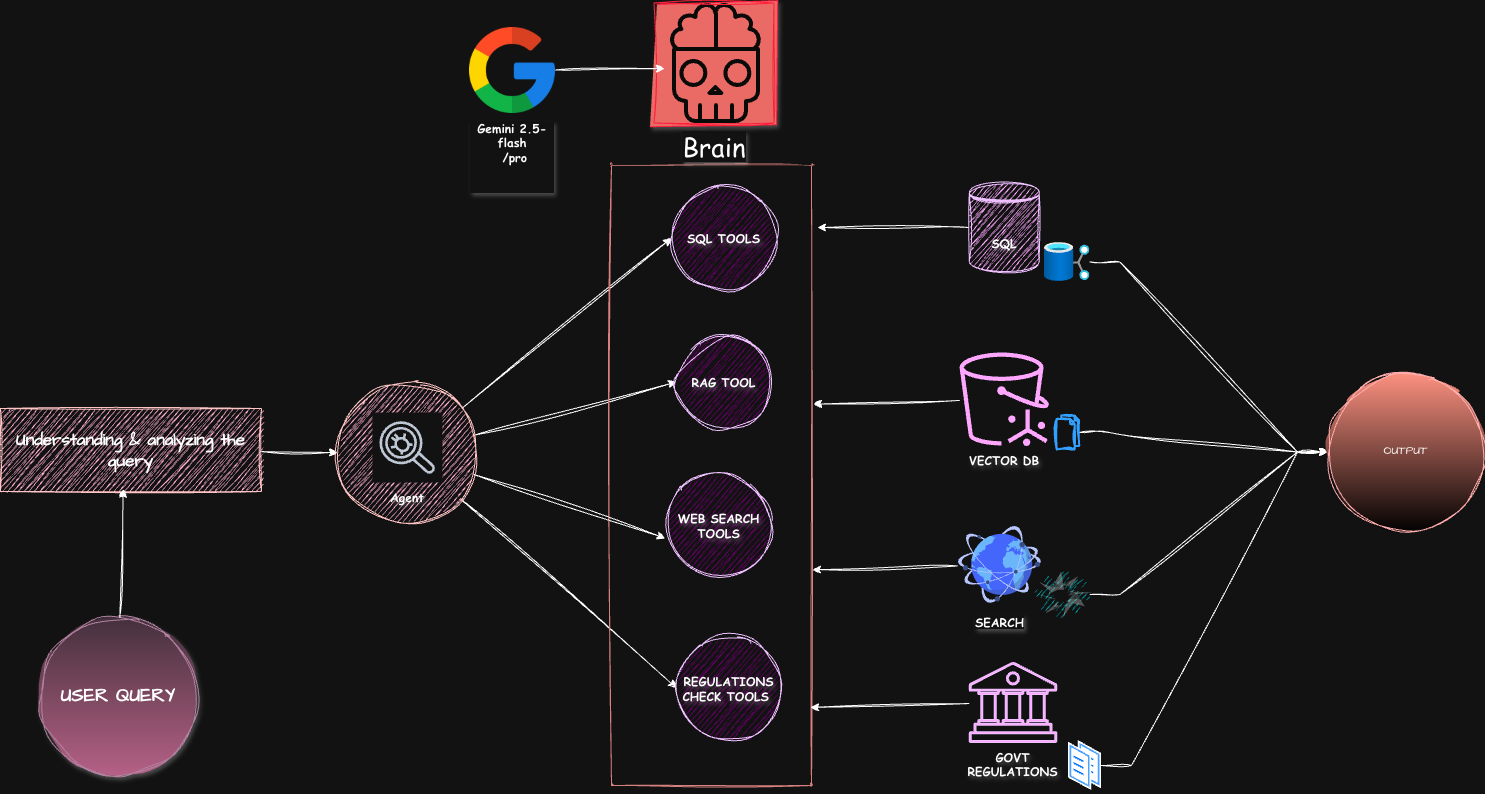

The diagram above was exported from draw.io. Its source (the exported page's mxGraphModel, read from the mxfile embedded in the PNG):
<mxGraphModel dx="2010" dy="1505" grid="0" gridSize="10" guides="1" tooltips="1" connect="1" arrows="1" fold="1" page="0" pageScale="1" pageWidth="850" pageHeight="1100" background="#FFFFFF" math="0" shadow="0">
  <root>
    <mxCell id="0" />
    <mxCell id="1" parent="0" />
    <mxCell id="OAmuF4IcmFQGGs67tnZA-35" value="" style="edgeStyle=none;rounded=0;sketch=1;hachureGap=4;jiggle=2;curveFitting=1;orthogonalLoop=1;jettySize=auto;entryX=0;entryY=0.5;entryDx=0;entryDy=0;fontFamily=Comic Sans MS;fontColor=default;fontStyle=1;textShadow=1;labelBorderColor=none;convertToSvg=0;html=1;spacingTop=1;" parent="1" source="OAmuF4IcmFQGGs67tnZA-1" target="OAmuF4IcmFQGGs67tnZA-31" edge="1">
      <mxGeometry relative="1" as="geometry" />
    </mxCell>
    <mxCell id="OAmuF4IcmFQGGs67tnZA-36" value="" style="edgeStyle=none;rounded=0;sketch=1;hachureGap=4;jiggle=2;curveFitting=1;orthogonalLoop=1;jettySize=auto;entryX=0;entryY=0.5;entryDx=0;entryDy=0;fontFamily=Comic Sans MS;fontColor=default;fontStyle=1;textShadow=1;labelBorderColor=none;convertToSvg=0;html=1;spacingTop=1;" parent="1" source="OAmuF4IcmFQGGs67tnZA-1" target="OAmuF4IcmFQGGs67tnZA-32" edge="1">
      <mxGeometry relative="1" as="geometry" />
    </mxCell>
    <mxCell id="OAmuF4IcmFQGGs67tnZA-38" value="" style="edgeStyle=none;rounded=0;sketch=1;hachureGap=4;jiggle=2;curveFitting=1;orthogonalLoop=1;jettySize=auto;entryX=0;entryY=0.5;entryDx=0;entryDy=0;fontFamily=Comic Sans MS;fontColor=default;fontStyle=1;textShadow=1;labelBorderColor=none;convertToSvg=0;html=1;spacingTop=1;" parent="1" source="OAmuF4IcmFQGGs67tnZA-1" target="OAmuF4IcmFQGGs67tnZA-34" edge="1">
      <mxGeometry relative="1" as="geometry" />
    </mxCell>
    <mxCell id="OAmuF4IcmFQGGs67tnZA-1" value="" style="ellipse;aspect=fixed;sketch=1;hachureGap=4;jiggle=2;curveFitting=1;fontFamily=Comic Sans MS;fillColor=#a20025;fontColor=default;strokeColor=#6F0000;fontStyle=1;textShadow=1;labelBorderColor=none;whiteSpace=wrap;convertToSvg=0;html=1;spacingTop=1;" parent="1" vertex="1">
      <mxGeometry x="90" y="360" width="140" height="140" as="geometry" />
    </mxCell>
    <mxCell id="OAmuF4IcmFQGGs67tnZA-2" value="Agent" style="sketch=0;outlineConnect=0;fontColor=default;gradientColor=none;strokeColor=#232F3E;fillColor=#ffffff;dashed=0;verticalLabelPosition=bottom;verticalAlign=top;align=center;fontSize=12;fontStyle=1;aspect=fixed;shape=mxgraph.aws4.resourceIcon;resIcon=mxgraph.aws4.agent;hachureGap=4;jiggle=2;curveFitting=1;fontFamily=Comic Sans MS;textShadow=1;labelBorderColor=none;whiteSpace=wrap;convertToSvg=0;html=1;spacingTop=1;" parent="1" vertex="1">
      <mxGeometry x="125" y="390" width="70" height="70" as="geometry" />
    </mxCell>
    <mxCell id="OAmuF4IcmFQGGs67tnZA-6" value="" style="swimlane;startSize=0;hachureGap=4;fontFamily=Comic Sans MS;fillColor=light-dark(#F8CECC,#33001A);strokeColor=#b85450;swimlaneFillColor=none;gradientColor=#ea6b66;fontStyle=1;textShadow=1;labelBorderColor=none;whiteSpace=wrap;convertToSvg=0;html=1;spacingTop=1;sketch=1;curveFitting=1;jiggle=2;glass=1;rounded=1;shadow=0;fontColor=default;" parent="1" vertex="1">
      <mxGeometry x="364" y="143" width="200" height="620" as="geometry" />
    </mxCell>
    <mxCell id="OAmuF4IcmFQGGs67tnZA-31" value="SQL TOOLS" style="ellipse;aspect=fixed;sketch=1;hachureGap=4;jiggle=2;curveFitting=1;fontFamily=Comic Sans MS;fillColor=light-dark(#6A00FF,#660066);fontColor=default;strokeColor=#3700CC;gradientColor=none;labelBorderColor=none;labelBackgroundColor=none;fontStyle=1;textShadow=1;whiteSpace=wrap;convertToSvg=0;html=1;spacingTop=1;fillStyle=hachure;" parent="OAmuF4IcmFQGGs67tnZA-6" vertex="1">
      <mxGeometry x="60" y="20" width="105" height="105" as="geometry" />
    </mxCell>
    <mxCell id="OAmuF4IcmFQGGs67tnZA-32" value="RAG TOOL" style="ellipse;aspect=fixed;hachureGap=4;fontFamily=Comic Sans MS;fillColor=light-dark(#6A00FF,#660066);fontColor=default;strokeColor=#3700CC;sketch=1;curveFitting=1;jiggle=2;shadow=0;labelBackgroundColor=none;labelBorderColor=none;textShadow=1;fontStyle=1;whiteSpace=wrap;convertToSvg=0;html=1;spacingTop=1;fillStyle=hachure;" parent="OAmuF4IcmFQGGs67tnZA-6" vertex="1">
      <mxGeometry x="65" y="169" width="95" height="95" as="geometry" />
    </mxCell>
    <mxCell id="OAmuF4IcmFQGGs67tnZA-33" value="WEB SEARCH&lt;div&gt;TOOLS&lt;/div&gt;" style="ellipse;aspect=fixed;sketch=1;hachureGap=4;jiggle=2;curveFitting=1;fontFamily=Comic Sans MS;fillColor=light-dark(#6A00FF,#660066);fontColor=default;strokeColor=#3700CC;gradientColor=none;labelBorderColor=none;labelBackgroundColor=none;fontStyle=1;textShadow=1;whiteSpace=wrap;convertToSvg=0;html=1;spacingTop=1;fillStyle=hachure;" parent="OAmuF4IcmFQGGs67tnZA-6" vertex="1">
      <mxGeometry x="55" y="307" width="105" height="105" as="geometry" />
    </mxCell>
    <mxCell id="OAmuF4IcmFQGGs67tnZA-34" value="REGULATIONS&lt;div&gt;CHECK TOOLS&amp;nbsp;&lt;/div&gt;" style="ellipse;aspect=fixed;sketch=1;hachureGap=4;jiggle=2;curveFitting=1;fontFamily=Comic Sans MS;fillColor=light-dark(#6A00FF,#660066);fontColor=default;strokeColor=#3700CC;fontStyle=1;textShadow=1;labelBorderColor=none;whiteSpace=wrap;convertToSvg=0;html=1;spacingTop=1;fillStyle=hachure;" parent="OAmuF4IcmFQGGs67tnZA-6" vertex="1">
      <mxGeometry x="65" y="470" width="105" height="105" as="geometry" />
    </mxCell>
    <mxCell id="OAmuF4IcmFQGGs67tnZA-42" value="" style="edgeStyle=none;rounded=0;sketch=1;hachureGap=4;jiggle=2;curveFitting=1;orthogonalLoop=1;jettySize=auto;fontFamily=Comic Sans MS;fontColor=default;fontStyle=1;textShadow=1;labelBorderColor=none;convertToSvg=0;html=1;spacingTop=1;" parent="1" source="OAmuF4IcmFQGGs67tnZA-8" edge="1">
      <mxGeometry relative="1" as="geometry">
        <mxPoint x="570" y="205" as="targetPoint" />
      </mxGeometry>
    </mxCell>
    <mxCell id="OAmuF4IcmFQGGs67tnZA-8" value="SQL" style="shape=datastore;hachureGap=4;fontFamily=Comic Sans MS;fillColor=#6a00ff;fontColor=default;strokeColor=#3700CC;sketch=1;curveFitting=1;jiggle=2;fontStyle=1;textShadow=1;labelBorderColor=none;whiteSpace=wrap;convertToSvg=0;html=1;spacingTop=1;" parent="1" vertex="1">
      <mxGeometry x="721.75" y="160" width="70" height="90" as="geometry" />
    </mxCell>
    <mxCell id="OAmuF4IcmFQGGs67tnZA-9" value="VECTOR DB" style="sketch=0;outlineConnect=0;fontColor=default;fillColor=#6a00ff;strokeColor=#3700CC;dashed=0;verticalLabelPosition=bottom;verticalAlign=top;align=center;fontSize=12;fontStyle=1;aspect=fixed;pointerEvents=1;shape=mxgraph.aws4.s3_vectors;hachureGap=4;jiggle=2;curveFitting=1;fontFamily=Comic Sans MS;textShadow=1;labelBorderColor=none;whiteSpace=wrap;convertToSvg=0;html=1;spacingTop=1;" parent="1" vertex="1">
      <mxGeometry x="710" y="330" width="93.5" height="93.5" as="geometry" />
    </mxCell>
    <mxCell id="OAmuF4IcmFQGGs67tnZA-15" value="Gemini 2.5-flash&lt;div&gt;&amp;nbsp;/pro&lt;/div&gt;&lt;div&gt;&lt;br&gt;&lt;div&gt;&lt;br&gt;&lt;/div&gt;&lt;/div&gt;" style="shape=image;verticalLabelPosition=bottom;labelBackgroundColor=default;verticalAlign=top;aspect=fixed;imageAspect=0;image=data:image/png,(base64 omitted: 27820 chars);shadow=0;fontColor=default;fontStyle=1;fontFamily=Comic Sans MS;textShadow=1;labelBorderColor=none;whiteSpace=wrap;convertToSvg=0;html=1;spacingTop=1;" parent="1" vertex="1">
      <mxGeometry x="222" y="5" width="86" height="86" as="geometry" />
    </mxCell>
    <mxCell id="OAmuF4IcmFQGGs67tnZA-21" value="&lt;span style=&quot;font-weight: normal;&quot;&gt;&lt;font style=&quot;font-size: 26px;&quot;&gt;Brain&lt;/font&gt;&lt;/span&gt;" style="shape=image;verticalAlign=top;verticalLabelPosition=bottom;labelBackgroundColor=#ffffff;imageAspect=0;aspect=fixed;image=https://icons.diagrams.net/icon-cache1/Nasty_Icons-2169/brain_dead-1356.svg;hachureGap=4;fontFamily=Comic Sans MS;fontColor=default;shadow=1;imageBorder=light-dark(#000000,#FF1F3D);fontStyle=1;textShadow=1;labelBorderColor=none;whiteSpace=wrap;convertToSvg=0;html=1;spacingTop=1;imageBackground=light-dark(#FFFFFF,#EA6B66);sketch=1;curveFitting=1;jiggle=2;fillStyle=solid;" parent="1" vertex="1">
      <mxGeometry x="407" y="-19" width="120" height="120" as="geometry" />
    </mxCell>
    <mxCell id="OAmuF4IcmFQGGs67tnZA-23" value="" style="rounded=0;sketch=1;hachureGap=4;jiggle=2;curveFitting=1;orthogonalLoop=1;jettySize=auto;entryX=0.083;entryY=0.542;entryDx=0;entryDy=0;entryPerimeter=0;fontFamily=Comic Sans MS;fontColor=default;fontStyle=1;textShadow=1;labelBorderColor=none;convertToSvg=0;html=1;spacingTop=1;" parent="1" source="OAmuF4IcmFQGGs67tnZA-15" target="OAmuF4IcmFQGGs67tnZA-21" edge="1">
      <mxGeometry relative="1" as="geometry" />
    </mxCell>
    <mxCell id="OAmuF4IcmFQGGs67tnZA-29" value="GOVT REGULATIONS&lt;br&gt;&lt;br&gt;" style="sketch=0;verticalLabelPosition=bottom;sketch=0;aspect=fixed;verticalAlign=top;strokeColor=#3700CC;fillColor=#6a00ff;align=center;outlineConnect=0;pointerEvents=1;shape=mxgraph.citrix2.finance_government;hachureGap=4;jiggle=2;curveFitting=1;fontFamily=Comic Sans MS;fontColor=default;fontStyle=1;textShadow=1;labelBorderColor=none;whiteSpace=wrap;convertToSvg=0;html=1;spacingTop=1;" parent="1" vertex="1">
      <mxGeometry x="721.75" y="640" width="87.46" height="80" as="geometry" />
    </mxCell>
    <mxCell id="OAmuF4IcmFQGGs67tnZA-30" value="SEARCH" style="shape=image;verticalAlign=top;verticalLabelPosition=bottom;labelBackgroundColor=#ffffff;imageAspect=0;aspect=fixed;image=https://icons.diagrams.net/icon-cache1/WHCompare_Isometric_Web_Hosting___Servers-2190/connected-globe-603.svg;sketch=1;hachureGap=4;jiggle=2;curveFitting=1;fontFamily=Comic Sans MS;fillColor=#6a00ff;fontColor=default;strokeColor=#3700CC;fontStyle=1;textShadow=1;labelBorderColor=none;whiteSpace=wrap;convertToSvg=0;html=1;spacingTop=1;" parent="1" vertex="1">
      <mxGeometry x="710" y="500" width="84.77" height="84.77" as="geometry" />
    </mxCell>
    <mxCell id="OAmuF4IcmFQGGs67tnZA-37" value="" style="edgeStyle=none;rounded=0;sketch=1;hachureGap=4;jiggle=2;curveFitting=1;orthogonalLoop=1;jettySize=auto;entryX=-0.012;entryY=0.625;entryDx=0;entryDy=0;entryPerimeter=0;fontFamily=Comic Sans MS;fontColor=default;fontStyle=1;textShadow=1;labelBorderColor=none;convertToSvg=0;html=1;spacingTop=1;" parent="1" source="OAmuF4IcmFQGGs67tnZA-1" target="OAmuF4IcmFQGGs67tnZA-33" edge="1">
      <mxGeometry relative="1" as="geometry" />
    </mxCell>
    <mxCell id="OAmuF4IcmFQGGs67tnZA-39" value="" style="edgeStyle=none;rounded=0;sketch=1;hachureGap=4;jiggle=2;curveFitting=1;orthogonalLoop=1;jettySize=auto;entryX=1.005;entryY=0.652;entryDx=0;entryDy=0;entryPerimeter=0;fontFamily=Comic Sans MS;fontColor=default;fontStyle=1;textShadow=1;labelBorderColor=none;convertToSvg=0;html=1;spacingTop=1;" parent="1" source="OAmuF4IcmFQGGs67tnZA-30" target="OAmuF4IcmFQGGs67tnZA-6" edge="1">
      <mxGeometry relative="1" as="geometry" />
    </mxCell>
    <mxCell id="OAmuF4IcmFQGGs67tnZA-40" value="" style="edgeStyle=none;rounded=0;sketch=1;hachureGap=4;jiggle=2;curveFitting=1;orthogonalLoop=1;jettySize=auto;entryX=0.995;entryY=0.874;entryDx=0;entryDy=0;entryPerimeter=0;fontFamily=Comic Sans MS;fontColor=default;fontStyle=1;textShadow=1;labelBorderColor=none;convertToSvg=0;html=1;spacingTop=1;" parent="1" source="OAmuF4IcmFQGGs67tnZA-29" target="OAmuF4IcmFQGGs67tnZA-6" edge="1">
      <mxGeometry relative="1" as="geometry" />
    </mxCell>
    <mxCell id="OAmuF4IcmFQGGs67tnZA-41" value="" style="edgeStyle=none;rounded=0;sketch=1;hachureGap=4;jiggle=2;curveFitting=1;orthogonalLoop=1;jettySize=auto;entryX=1.01;entryY=0.385;entryDx=0;entryDy=0;entryPerimeter=0;fontFamily=Comic Sans MS;fontColor=default;fontStyle=1;textShadow=1;labelBorderColor=none;convertToSvg=0;html=1;spacingTop=1;" parent="1" source="OAmuF4IcmFQGGs67tnZA-9" target="OAmuF4IcmFQGGs67tnZA-6" edge="1">
      <mxGeometry relative="1" as="geometry" />
    </mxCell>
    <mxCell id="OAmuF4IcmFQGGs67tnZA-50" style="edgeStyle=none;rounded=0;sketch=1;hachureGap=4;jiggle=2;curveFitting=1;orthogonalLoop=1;jettySize=auto;html=1;entryX=0;entryY=0.5;entryDx=0;entryDy=0;fontFamily=Architects Daughter;fontSource=https%3A%2F%2Ffonts.googleapis.com%2Fcss%3Ffamily%3DArchitects%2BDaughter;fontColor=default;" parent="1" source="OAmuF4IcmFQGGs67tnZA-47" target="OAmuF4IcmFQGGs67tnZA-1" edge="1">
      <mxGeometry relative="1" as="geometry" />
    </mxCell>
    <mxCell id="OAmuF4IcmFQGGs67tnZA-47" value="&lt;b&gt;&lt;font style=&quot;font-size: 17px;&quot;&gt;Understanding &amp;amp; analyzing the query&lt;/font&gt;&lt;/b&gt;" style="rounded=0;whiteSpace=wrap;html=1;sketch=1;hachureGap=4;jiggle=2;curveFitting=1;fontFamily=Architects Daughter;fontSource=https%3A%2F%2Ffonts.googleapis.com%2Fcss%3Ffamily%3DArchitects%2BDaughter;fillColor=#a20025;fontColor=default;strokeColor=#6F0000;direction=east;" parent="1" vertex="1">
      <mxGeometry x="-247" y="386" width="261" height="83" as="geometry" />
    </mxCell>
    <mxCell id="OAmuF4IcmFQGGs67tnZA-48" value="&lt;font style=&quot;font-size: 19px;&quot;&gt;&lt;b&gt;USER QUERY&lt;/b&gt;&lt;/font&gt;" style="ellipse;whiteSpace=wrap;html=1;aspect=fixed;sketch=1;hachureGap=4;jiggle=2;curveFitting=1;fontFamily=Architects Daughter;fontSource=https%3A%2F%2Ffonts.googleapis.com%2Fcss%3Ffamily%3DArchitects%2BDaughter;labelBackgroundColor=none;fillColor=#e6d0de;strokeColor=#996185;shadow=1;gradientColor=#d5739d;fontColor=default;" parent="1" vertex="1">
      <mxGeometry x="-208" y="595" width="158" height="158" as="geometry" />
    </mxCell>
    <mxCell id="OAmuF4IcmFQGGs67tnZA-49" style="edgeStyle=none;rounded=0;sketch=1;hachureGap=4;jiggle=2;curveFitting=1;orthogonalLoop=1;jettySize=auto;html=1;entryX=0.47;entryY=0.972;entryDx=0;entryDy=0;entryPerimeter=0;fontFamily=Architects Daughter;fontSource=https%3A%2F%2Ffonts.googleapis.com%2Fcss%3Ffamily%3DArchitects%2BDaughter;fontColor=default;" parent="1" source="OAmuF4IcmFQGGs67tnZA-48" target="OAmuF4IcmFQGGs67tnZA-47" edge="1">
      <mxGeometry relative="1" as="geometry" />
    </mxCell>
    <mxCell id="LwMAwPV6q7RCqlBgVaTe-4" style="edgeStyle=entityRelationEdgeStyle;rounded=0;sketch=1;hachureGap=4;jiggle=2;curveFitting=1;orthogonalLoop=1;jettySize=auto;html=1;entryX=0;entryY=0.5;entryDx=0;entryDy=0;fontFamily=Architects Daughter;fontSource=https%3A%2F%2Ffonts.googleapis.com%2Fcss%3Ffamily%3DArchitects%2BDaughter;fontColor=default;" edge="1" parent="1" source="OAmuF4IcmFQGGs67tnZA-51" target="LwMAwPV6q7RCqlBgVaTe-2">
      <mxGeometry relative="1" as="geometry" />
    </mxCell>
    <mxCell id="OAmuF4IcmFQGGs67tnZA-51" value="" style="html=1;verticalLabelPosition=bottom;align=center;labelBackgroundColor=#ffffff;verticalAlign=top;strokeWidth=2;strokeColor=#0080F0;shadow=0;dashed=0;shape=mxgraph.ios7.icons.documents;sketch=1;hachureGap=4;jiggle=2;curveFitting=1;fontFamily=Architects Daughter;fontSource=https%3A%2F%2Ffonts.googleapis.com%2Fcss%3Ffamily%3DArchitects%2BDaughter;fontColor=default;" parent="1" vertex="1">
      <mxGeometry x="809.21" y="393" width="22.5" height="34" as="geometry" />
    </mxCell>
    <mxCell id="LwMAwPV6q7RCqlBgVaTe-8" style="edgeStyle=entityRelationEdgeStyle;rounded=0;sketch=1;hachureGap=4;jiggle=2;curveFitting=1;orthogonalLoop=1;jettySize=auto;html=1;entryX=0;entryY=0.5;entryDx=0;entryDy=0;fontFamily=Architects Daughter;fontSource=https%3A%2F%2Ffonts.googleapis.com%2Fcss%3Ffamily%3DArchitects%2BDaughter;" edge="1" parent="1" source="OAmuF4IcmFQGGs67tnZA-52" target="LwMAwPV6q7RCqlBgVaTe-2">
      <mxGeometry relative="1" as="geometry" />
    </mxCell>
    <mxCell id="OAmuF4IcmFQGGs67tnZA-52" value="" style="image;aspect=fixed;perimeter=ellipsePerimeter;html=1;align=center;shadow=0;dashed=0;spacingTop=3;image=img/lib/active_directory/documents.svg;sketch=1;hachureGap=4;jiggle=2;curveFitting=1;fontFamily=Architects Daughter;fontSource=https%3A%2F%2Ffonts.googleapis.com%2Fcss%3Ffamily%3DArchitects%2BDaughter;fontColor=default;" parent="1" vertex="1">
      <mxGeometry x="821" y="718" width="33" height="50" as="geometry" />
    </mxCell>
    <mxCell id="LwMAwPV6q7RCqlBgVaTe-3" style="edgeStyle=entityRelationEdgeStyle;rounded=0;sketch=1;hachureGap=4;jiggle=2;curveFitting=1;orthogonalLoop=1;jettySize=auto;html=1;entryX=0;entryY=0.5;entryDx=0;entryDy=0;fontFamily=Architects Daughter;fontSource=https%3A%2F%2Ffonts.googleapis.com%2Fcss%3Ffamily%3DArchitects%2BDaughter;fontColor=default;" edge="1" parent="1" source="OAmuF4IcmFQGGs67tnZA-53" target="LwMAwPV6q7RCqlBgVaTe-2">
      <mxGeometry relative="1" as="geometry" />
    </mxCell>
    <mxCell id="OAmuF4IcmFQGGs67tnZA-53" value="" style="image;aspect=fixed;html=1;points=[];align=center;fontSize=12;image=img/lib/azure2/storage/Data_Shares.svg;sketch=1;hachureGap=4;jiggle=2;curveFitting=1;fontFamily=Architects Daughter;fontSource=https%3A%2F%2Ffonts.googleapis.com%2Fcss%3Ffamily%3DArchitects%2BDaughter;fontColor=default;" parent="1" vertex="1">
      <mxGeometry x="797" y="220" width="45.38" height="39" as="geometry" />
    </mxCell>
    <mxCell id="LwMAwPV6q7RCqlBgVaTe-5" style="edgeStyle=entityRelationEdgeStyle;rounded=0;sketch=1;hachureGap=4;jiggle=2;curveFitting=1;orthogonalLoop=1;jettySize=auto;html=1;entryX=0;entryY=0.5;entryDx=0;entryDy=0;fontFamily=Architects Daughter;fontSource=https%3A%2F%2Ffonts.googleapis.com%2Fcss%3Ffamily%3DArchitects%2BDaughter;fontColor=default;" edge="1" parent="1" source="OAmuF4IcmFQGGs67tnZA-55" target="LwMAwPV6q7RCqlBgVaTe-2">
      <mxGeometry relative="1" as="geometry" />
    </mxCell>
    <mxCell id="OAmuF4IcmFQGGs67tnZA-55" value="" style="outlineConnect=0;dashed=0;verticalLabelPosition=bottom;verticalAlign=top;align=center;html=1;shape=mxgraph.aws3.chime;fillColor=#03B5BB;gradientColor=none;sketch=1;hachureGap=4;jiggle=2;curveFitting=1;fontFamily=Architects Daughter;fontSource=https%3A%2F%2Ffonts.googleapis.com%2Fcss%3Ffamily%3DArchitects%2BDaughter;fontColor=default;" parent="1" vertex="1">
      <mxGeometry x="786.38" y="549" width="56" height="46" as="geometry" />
    </mxCell>
    <mxCell id="LwMAwPV6q7RCqlBgVaTe-2" value="OUTPUT" style="ellipse;whiteSpace=wrap;html=1;aspect=fixed;sketch=1;hachureGap=4;jiggle=2;curveFitting=1;fontFamily=Architects Daughter;fontSource=https%3A%2F%2Ffonts.googleapis.com%2Fcss%3Ffamily%3DArchitects%2BDaughter;fillColor=#e51400;fontColor=default;strokeColor=#B20000;gradientColor=light-dark(#000000,#000000);" vertex="1" parent="1">
      <mxGeometry x="1080" y="351" width="157" height="157" as="geometry" />
    </mxCell>
  </root>
</mxGraphModel>